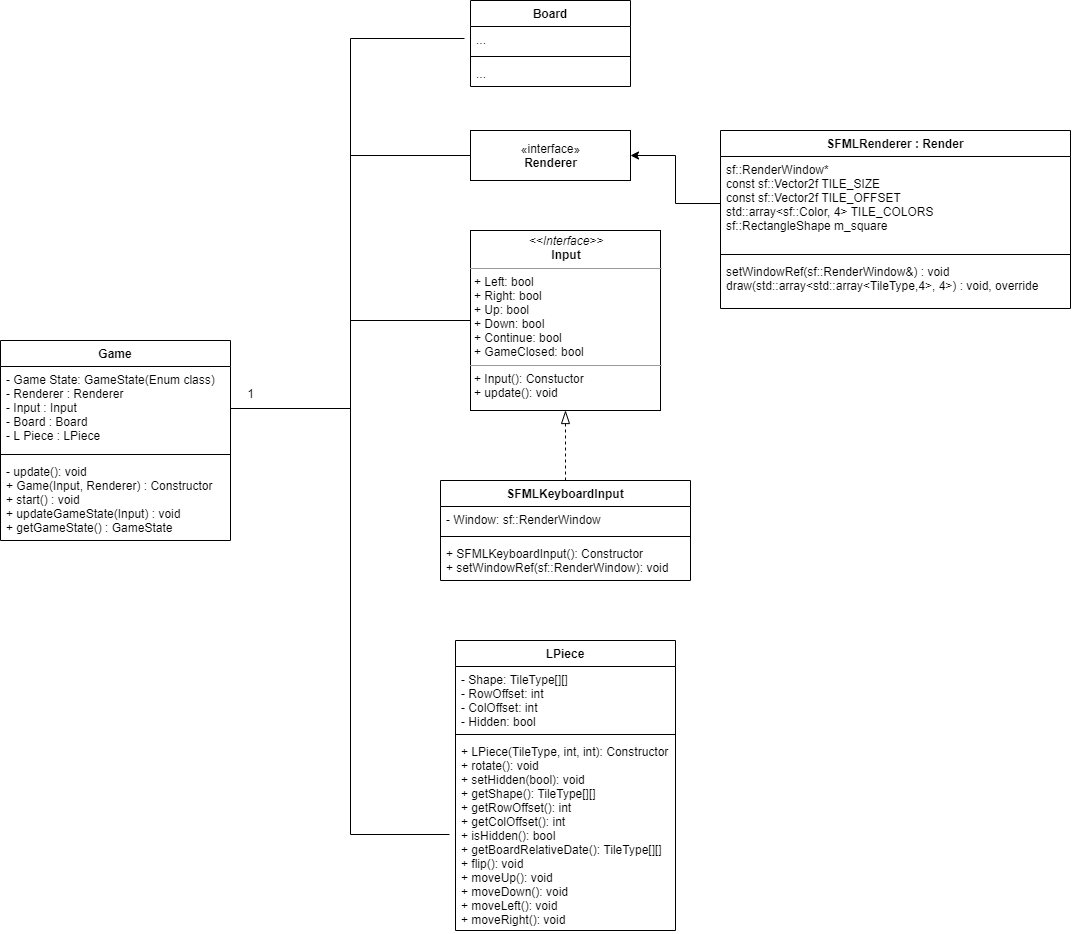

The diagram above was exported from draw.io. Its source (the exported page's mxGraphModel, read from the mxfile embedded in the PNG):
<mxGraphModel dx="1165" dy="531" grid="1" gridSize="10" guides="1" tooltips="1" connect="1" arrows="1" fold="1" page="1" pageScale="1" pageWidth="827" pageHeight="1169" math="0" shadow="0">
  <root>
    <mxCell id="WIyWlLk6GJQsqaUBKTNV-0" />
    <mxCell id="WIyWlLk6GJQsqaUBKTNV-1" parent="WIyWlLk6GJQsqaUBKTNV-0" />
    <mxCell id="tmw1LfBJqFFWaEtfauep-5" value="Game" style="swimlane;fontStyle=1;align=center;verticalAlign=top;childLayout=stackLayout;horizontal=1;startSize=26;horizontalStack=0;resizeParent=1;resizeParentMax=0;resizeLast=0;collapsible=1;marginBottom=0;" parent="WIyWlLk6GJQsqaUBKTNV-1" vertex="1">
      <mxGeometry x="90" y="390" width="230" height="200" as="geometry" />
    </mxCell>
    <mxCell id="tmw1LfBJqFFWaEtfauep-6" value="- Game State: GameState(Enum class)&#10;- Renderer : Renderer&#10;- Input : Input&#10;- Board : Board&#10;- L Piece : LPiece" style="text;strokeColor=none;fillColor=none;align=left;verticalAlign=top;spacingLeft=4;spacingRight=4;overflow=hidden;rotatable=0;points=[[0,0.5],[1,0.5]];portConstraint=eastwest;" parent="tmw1LfBJqFFWaEtfauep-5" vertex="1">
      <mxGeometry y="26" width="230" height="84" as="geometry" />
    </mxCell>
    <mxCell id="tmw1LfBJqFFWaEtfauep-7" value="" style="line;strokeWidth=1;fillColor=none;align=left;verticalAlign=middle;spacingTop=-1;spacingLeft=3;spacingRight=3;rotatable=0;labelPosition=right;points=[];portConstraint=eastwest;" parent="tmw1LfBJqFFWaEtfauep-5" vertex="1">
      <mxGeometry y="110" width="230" height="8" as="geometry" />
    </mxCell>
    <mxCell id="tmw1LfBJqFFWaEtfauep-8" value="- update(): void&#10;+ Game(Input, Renderer) : Constructor&#10;+ start() : void&#10;+ updateGameState(Input) : void&#10;+ getGameState() : GameState" style="text;strokeColor=none;fillColor=none;align=left;verticalAlign=top;spacingLeft=4;spacingRight=4;overflow=hidden;rotatable=0;points=[[0,0.5],[1,0.5]];portConstraint=eastwest;" parent="tmw1LfBJqFFWaEtfauep-5" vertex="1">
      <mxGeometry y="118" width="230" height="82" as="geometry" />
    </mxCell>
    <mxCell id="tmw1LfBJqFFWaEtfauep-10" value="«interface»&lt;br&gt;&lt;b&gt;Renderer&lt;/b&gt;" style="html=1;" parent="WIyWlLk6GJQsqaUBKTNV-1" vertex="1">
      <mxGeometry x="560" y="180" width="160" height="50" as="geometry" />
    </mxCell>
    <mxCell id="tmw1LfBJqFFWaEtfauep-11" style="edgeStyle=orthogonalEdgeStyle;rounded=0;jumpStyle=none;orthogonalLoop=1;jettySize=auto;html=1;endArrow=none;endFill=0;" parent="WIyWlLk6GJQsqaUBKTNV-1" source="tmw1LfBJqFFWaEtfauep-6" target="tmw1LfBJqFFWaEtfauep-10" edge="1">
      <mxGeometry relative="1" as="geometry">
        <Array as="points">
          <mxPoint x="440" y="458" />
          <mxPoint x="440" y="205" />
        </Array>
      </mxGeometry>
    </mxCell>
    <mxCell id="tmw1LfBJqFFWaEtfauep-12" value="1" style="text;html=1;align=center;verticalAlign=middle;resizable=0;points=[];autosize=1;" parent="WIyWlLk6GJQsqaUBKTNV-1" vertex="1">
      <mxGeometry x="330" y="433" width="20" height="20" as="geometry" />
    </mxCell>
    <mxCell id="tmw1LfBJqFFWaEtfauep-15" style="edgeStyle=orthogonalEdgeStyle;rounded=0;jumpStyle=none;orthogonalLoop=1;jettySize=auto;html=1;endArrow=none;endFill=0;" parent="WIyWlLk6GJQsqaUBKTNV-1" source="tmw1LfBJqFFWaEtfauep-6" target="tmw1LfBJqFFWaEtfauep-30" edge="1">
      <mxGeometry relative="1" as="geometry">
        <mxPoint x="470" y="515" as="targetPoint" />
        <Array as="points">
          <mxPoint x="440" y="458" />
          <mxPoint x="440" y="370" />
        </Array>
      </mxGeometry>
    </mxCell>
    <mxCell id="tmw1LfBJqFFWaEtfauep-32" style="edgeStyle=orthogonalEdgeStyle;rounded=0;jumpStyle=none;orthogonalLoop=1;jettySize=auto;html=1;entryX=0.5;entryY=1;entryDx=0;entryDy=0;endArrow=blockThin;endFill=0;endSize=11;targetPerimeterSpacing=6;dashed=1;" parent="WIyWlLk6GJQsqaUBKTNV-1" source="tmw1LfBJqFFWaEtfauep-16" target="tmw1LfBJqFFWaEtfauep-30" edge="1">
      <mxGeometry relative="1" as="geometry" />
    </mxCell>
    <mxCell id="tmw1LfBJqFFWaEtfauep-16" value="SFMLKeyboardInput" style="swimlane;fontStyle=1;align=center;verticalAlign=top;childLayout=stackLayout;horizontal=1;startSize=26;horizontalStack=0;resizeParent=1;resizeParentMax=0;resizeLast=0;collapsible=1;marginBottom=0;" parent="WIyWlLk6GJQsqaUBKTNV-1" vertex="1">
      <mxGeometry x="530" y="530" width="250" height="100" as="geometry" />
    </mxCell>
    <mxCell id="tmw1LfBJqFFWaEtfauep-17" value="- Window: sf::RenderWindow" style="text;strokeColor=none;fillColor=none;align=left;verticalAlign=top;spacingLeft=4;spacingRight=4;overflow=hidden;rotatable=0;points=[[0,0.5],[1,0.5]];portConstraint=eastwest;" parent="tmw1LfBJqFFWaEtfauep-16" vertex="1">
      <mxGeometry y="26" width="250" height="26" as="geometry" />
    </mxCell>
    <mxCell id="tmw1LfBJqFFWaEtfauep-18" value="" style="line;strokeWidth=1;fillColor=none;align=left;verticalAlign=middle;spacingTop=-1;spacingLeft=3;spacingRight=3;rotatable=0;labelPosition=right;points=[];portConstraint=eastwest;" parent="tmw1LfBJqFFWaEtfauep-16" vertex="1">
      <mxGeometry y="52" width="250" height="8" as="geometry" />
    </mxCell>
    <mxCell id="tmw1LfBJqFFWaEtfauep-19" value="+ SFMLKeyboardInput(): Constructor&#10;+ setWindowRef(sf::RenderWindow): void" style="text;strokeColor=none;fillColor=none;align=left;verticalAlign=top;spacingLeft=4;spacingRight=4;overflow=hidden;rotatable=0;points=[[0,0.5],[1,0.5]];portConstraint=eastwest;" parent="tmw1LfBJqFFWaEtfauep-16" vertex="1">
      <mxGeometry y="60" width="250" height="40" as="geometry" />
    </mxCell>
    <mxCell id="tmw1LfBJqFFWaEtfauep-30" value="&lt;p style=&quot;margin: 0px ; margin-top: 4px ; text-align: center&quot;&gt;&lt;i&gt;&amp;lt;&amp;lt;Interface&amp;gt;&amp;gt;&lt;/i&gt;&lt;br&gt;&lt;b&gt;Input&lt;/b&gt;&lt;/p&gt;&lt;hr size=&quot;1&quot;&gt;&lt;p style=&quot;margin: 0px ; margin-left: 4px&quot;&gt;+ Left: bool&lt;br&gt;+ Right: bool&lt;/p&gt;&lt;p style=&quot;margin: 0px ; margin-left: 4px&quot;&gt;+ Up: bool&lt;/p&gt;&lt;p style=&quot;margin: 0px ; margin-left: 4px&quot;&gt;+ Down: bool&lt;/p&gt;&lt;p style=&quot;margin: 0px ; margin-left: 4px&quot;&gt;+ Continue: bool&lt;/p&gt;&lt;p style=&quot;margin: 0px ; margin-left: 4px&quot;&gt;+ GameClosed: bool&lt;/p&gt;&lt;hr size=&quot;1&quot;&gt;&lt;p style=&quot;margin: 0px ; margin-left: 4px&quot;&gt;+ Input(): Constuctor&lt;/p&gt;&lt;p style=&quot;margin: 0px ; margin-left: 4px&quot;&gt;+&amp;nbsp;&lt;span&gt;update(): void&lt;/span&gt;&lt;/p&gt;" style="verticalAlign=top;align=left;overflow=fill;fontSize=12;fontFamily=Helvetica;html=1;" parent="WIyWlLk6GJQsqaUBKTNV-1" vertex="1">
      <mxGeometry x="560" y="280" width="190" height="180" as="geometry" />
    </mxCell>
    <mxCell id="tmw1LfBJqFFWaEtfauep-33" value="LPiece" style="swimlane;fontStyle=1;align=center;verticalAlign=top;childLayout=stackLayout;horizontal=1;startSize=26;horizontalStack=0;resizeParent=1;resizeParentMax=0;resizeLast=0;collapsible=1;marginBottom=0;" parent="WIyWlLk6GJQsqaUBKTNV-1" vertex="1">
      <mxGeometry x="545" y="690" width="220" height="290" as="geometry" />
    </mxCell>
    <mxCell id="tmw1LfBJqFFWaEtfauep-34" value="- Shape: TileType[][]&#10;- RowOffset: int&#10;- ColOffset: int&#10;- Hidden: bool" style="text;strokeColor=none;fillColor=none;align=left;verticalAlign=top;spacingLeft=4;spacingRight=4;overflow=hidden;rotatable=0;points=[[0,0.5],[1,0.5]];portConstraint=eastwest;" parent="tmw1LfBJqFFWaEtfauep-33" vertex="1">
      <mxGeometry y="26" width="220" height="64" as="geometry" />
    </mxCell>
    <mxCell id="tmw1LfBJqFFWaEtfauep-35" value="" style="line;strokeWidth=1;fillColor=none;align=left;verticalAlign=middle;spacingTop=-1;spacingLeft=3;spacingRight=3;rotatable=0;labelPosition=right;points=[];portConstraint=eastwest;" parent="tmw1LfBJqFFWaEtfauep-33" vertex="1">
      <mxGeometry y="90" width="220" height="8" as="geometry" />
    </mxCell>
    <mxCell id="tmw1LfBJqFFWaEtfauep-36" value="+ LPiece(TileType, int, int): Constructor&#10;+ rotate(): void&#10;+ setHidden(bool): void&#10;+ getShape(): TileType[][]&#10;+ getRowOffset(): int&#10;+ getColOffset(): int&#10;+ isHidden(): bool&#10;+ getBoardRelativeDate(): TileType[][]&#10;+ flip(): void&#10;+ moveUp(): void&#10;+ moveDown(): void&#10;+ moveLeft(): void&#10;+ moveRight(): void&#10;" style="text;strokeColor=none;fillColor=none;align=left;verticalAlign=top;spacingLeft=4;spacingRight=4;overflow=hidden;rotatable=0;points=[[0,0.5],[1,0.5]];portConstraint=eastwest;" parent="tmw1LfBJqFFWaEtfauep-33" vertex="1">
      <mxGeometry y="98" width="220" height="192" as="geometry" />
    </mxCell>
    <mxCell id="tmw1LfBJqFFWaEtfauep-37" style="edgeStyle=orthogonalEdgeStyle;rounded=0;jumpStyle=none;orthogonalLoop=1;jettySize=auto;html=1;endArrow=none;endFill=0;endSize=11;targetPerimeterSpacing=6;" parent="WIyWlLk6GJQsqaUBKTNV-1" source="tmw1LfBJqFFWaEtfauep-6" target="tmw1LfBJqFFWaEtfauep-36" edge="1">
      <mxGeometry relative="1" as="geometry">
        <Array as="points">
          <mxPoint x="440" y="458" />
          <mxPoint x="440" y="884" />
        </Array>
      </mxGeometry>
    </mxCell>
    <mxCell id="tmw1LfBJqFFWaEtfauep-47" value="Board" style="swimlane;fontStyle=1;align=center;verticalAlign=top;childLayout=stackLayout;horizontal=1;startSize=26;horizontalStack=0;resizeParent=1;resizeParentMax=0;resizeLast=0;collapsible=1;marginBottom=0;" parent="WIyWlLk6GJQsqaUBKTNV-1" vertex="1">
      <mxGeometry x="560" y="50" width="160" height="86" as="geometry" />
    </mxCell>
    <mxCell id="tmw1LfBJqFFWaEtfauep-48" value="..." style="text;strokeColor=none;fillColor=none;align=left;verticalAlign=top;spacingLeft=4;spacingRight=4;overflow=hidden;rotatable=0;points=[[0,0.5],[1,0.5]];portConstraint=eastwest;" parent="tmw1LfBJqFFWaEtfauep-47" vertex="1">
      <mxGeometry y="26" width="160" height="26" as="geometry" />
    </mxCell>
    <mxCell id="tmw1LfBJqFFWaEtfauep-49" value="" style="line;strokeWidth=1;fillColor=none;align=left;verticalAlign=middle;spacingTop=-1;spacingLeft=3;spacingRight=3;rotatable=0;labelPosition=right;points=[];portConstraint=eastwest;" parent="tmw1LfBJqFFWaEtfauep-47" vertex="1">
      <mxGeometry y="52" width="160" height="8" as="geometry" />
    </mxCell>
    <mxCell id="tmw1LfBJqFFWaEtfauep-50" value="..." style="text;strokeColor=none;fillColor=none;align=left;verticalAlign=top;spacingLeft=4;spacingRight=4;overflow=hidden;rotatable=0;points=[[0,0.5],[1,0.5]];portConstraint=eastwest;" parent="tmw1LfBJqFFWaEtfauep-47" vertex="1">
      <mxGeometry y="60" width="160" height="26" as="geometry" />
    </mxCell>
    <mxCell id="tmw1LfBJqFFWaEtfauep-52" style="edgeStyle=orthogonalEdgeStyle;rounded=0;jumpStyle=none;orthogonalLoop=1;jettySize=auto;html=1;endArrow=none;endFill=0;endSize=11;targetPerimeterSpacing=6;" parent="WIyWlLk6GJQsqaUBKTNV-1" source="tmw1LfBJqFFWaEtfauep-6" target="tmw1LfBJqFFWaEtfauep-48" edge="1">
      <mxGeometry relative="1" as="geometry">
        <Array as="points">
          <mxPoint x="440" y="458" />
          <mxPoint x="440" y="88" />
        </Array>
      </mxGeometry>
    </mxCell>
    <mxCell id="LbWuflkhgAz4MPvY3mcy-0" value="SFMLRenderer : Render" style="swimlane;fontStyle=1;align=center;verticalAlign=top;childLayout=stackLayout;horizontal=1;startSize=26;horizontalStack=0;resizeParent=1;resizeParentMax=0;resizeLast=0;collapsible=1;marginBottom=0;" vertex="1" parent="WIyWlLk6GJQsqaUBKTNV-1">
      <mxGeometry x="810" y="180" width="350" height="178" as="geometry" />
    </mxCell>
    <mxCell id="LbWuflkhgAz4MPvY3mcy-1" value="sf::RenderWindow*&#10;const sf::Vector2f TILE_SIZE&#10;const sf::Vector2f TILE_OFFSET&#10;std::array&lt;sf::Color, 4&gt; TILE_COLORS&#10;sf::RectangleShape m_square" style="text;strokeColor=none;fillColor=none;align=left;verticalAlign=top;spacingLeft=4;spacingRight=4;overflow=hidden;rotatable=0;points=[[0,0.5],[1,0.5]];portConstraint=eastwest;" vertex="1" parent="LbWuflkhgAz4MPvY3mcy-0">
      <mxGeometry y="26" width="350" height="94" as="geometry" />
    </mxCell>
    <mxCell id="LbWuflkhgAz4MPvY3mcy-2" value="" style="line;strokeWidth=1;fillColor=none;align=left;verticalAlign=middle;spacingTop=-1;spacingLeft=3;spacingRight=3;rotatable=0;labelPosition=right;points=[];portConstraint=eastwest;" vertex="1" parent="LbWuflkhgAz4MPvY3mcy-0">
      <mxGeometry y="120" width="350" height="8" as="geometry" />
    </mxCell>
    <mxCell id="LbWuflkhgAz4MPvY3mcy-3" value="setWindowRef(sf::RenderWindow&amp;) : void&#10;draw(std::array&lt;std::array&lt;TileType,4&gt;, 4&gt;) : void, override" style="text;strokeColor=none;fillColor=none;align=left;verticalAlign=top;spacingLeft=4;spacingRight=4;overflow=hidden;rotatable=0;points=[[0,0.5],[1,0.5]];portConstraint=eastwest;" vertex="1" parent="LbWuflkhgAz4MPvY3mcy-0">
      <mxGeometry y="128" width="350" height="50" as="geometry" />
    </mxCell>
    <mxCell id="LbWuflkhgAz4MPvY3mcy-7" style="edgeStyle=orthogonalEdgeStyle;rounded=0;orthogonalLoop=1;jettySize=auto;html=1;exitX=1;exitY=0.5;exitDx=0;exitDy=0;" edge="1" parent="LbWuflkhgAz4MPvY3mcy-0" source="LbWuflkhgAz4MPvY3mcy-1" target="LbWuflkhgAz4MPvY3mcy-1">
      <mxGeometry relative="1" as="geometry" />
    </mxCell>
    <mxCell id="LbWuflkhgAz4MPvY3mcy-5" style="edgeStyle=orthogonalEdgeStyle;rounded=0;orthogonalLoop=1;jettySize=auto;html=1;entryX=1;entryY=0.5;entryDx=0;entryDy=0;" edge="1" parent="WIyWlLk6GJQsqaUBKTNV-1" source="LbWuflkhgAz4MPvY3mcy-1" target="tmw1LfBJqFFWaEtfauep-10">
      <mxGeometry relative="1" as="geometry" />
    </mxCell>
  </root>
</mxGraphModel>